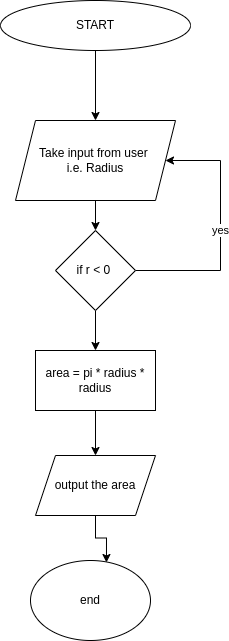

The diagram above was exported from draw.io. Its source (the exported page's mxGraphModel, read from the mxfile embedded in the PNG):
<mxGraphModel dx="1360" dy="807" grid="1" gridSize="10" guides="1" tooltips="1" connect="1" arrows="1" fold="1" page="1" pageScale="1" pageWidth="827" pageHeight="1169" math="0" shadow="0">
  <root>
    <mxCell id="0" />
    <mxCell id="1" parent="0" />
    <mxCell id="A_rII68JMRwlDSZIJ3B1-3" value="" style="edgeStyle=orthogonalEdgeStyle;rounded=0;orthogonalLoop=1;jettySize=auto;html=1;" edge="1" parent="1" source="A_rII68JMRwlDSZIJ3B1-1" target="A_rII68JMRwlDSZIJ3B1-2">
      <mxGeometry relative="1" as="geometry" />
    </mxCell>
    <mxCell id="A_rII68JMRwlDSZIJ3B1-1" value="START" style="ellipse;whiteSpace=wrap;html=1;" vertex="1" parent="1">
      <mxGeometry x="340" y="130" width="190" height="50" as="geometry" />
    </mxCell>
    <mxCell id="A_rII68JMRwlDSZIJ3B1-8" style="edgeStyle=orthogonalEdgeStyle;rounded=0;orthogonalLoop=1;jettySize=auto;html=1;entryX=0.5;entryY=0;entryDx=0;entryDy=0;" edge="1" parent="1" source="A_rII68JMRwlDSZIJ3B1-2" target="A_rII68JMRwlDSZIJ3B1-4">
      <mxGeometry relative="1" as="geometry" />
    </mxCell>
    <mxCell id="A_rII68JMRwlDSZIJ3B1-2" value="Take input from user&amp;nbsp;&lt;br&gt;i.e. Radius" style="shape=parallelogram;perimeter=parallelogramPerimeter;whiteSpace=wrap;html=1;fixedSize=1;" vertex="1" parent="1">
      <mxGeometry x="355" y="250" width="160" height="80" as="geometry" />
    </mxCell>
    <mxCell id="A_rII68JMRwlDSZIJ3B1-5" value="yes" style="edgeStyle=orthogonalEdgeStyle;rounded=0;orthogonalLoop=1;jettySize=auto;html=1;exitX=1;exitY=0.5;exitDx=0;exitDy=0;entryX=1;entryY=0.5;entryDx=0;entryDy=0;" edge="1" parent="1" source="A_rII68JMRwlDSZIJ3B1-4" target="A_rII68JMRwlDSZIJ3B1-2">
      <mxGeometry relative="1" as="geometry">
        <mxPoint x="540" y="440" as="targetPoint" />
        <Array as="points">
          <mxPoint x="560" y="400" />
          <mxPoint x="560" y="290" />
        </Array>
        <mxPoint as="offset" />
      </mxGeometry>
    </mxCell>
    <mxCell id="A_rII68JMRwlDSZIJ3B1-11" style="edgeStyle=orthogonalEdgeStyle;rounded=0;orthogonalLoop=1;jettySize=auto;html=1;entryX=0.5;entryY=0;entryDx=0;entryDy=0;" edge="1" parent="1" source="A_rII68JMRwlDSZIJ3B1-4" target="A_rII68JMRwlDSZIJ3B1-10">
      <mxGeometry relative="1" as="geometry" />
    </mxCell>
    <mxCell id="A_rII68JMRwlDSZIJ3B1-4" value="if r &amp;lt; 0&amp;nbsp;" style="rhombus;whiteSpace=wrap;html=1;" vertex="1" parent="1">
      <mxGeometry x="395" y="360" width="80" height="80" as="geometry" />
    </mxCell>
    <mxCell id="A_rII68JMRwlDSZIJ3B1-14" style="edgeStyle=orthogonalEdgeStyle;rounded=0;orthogonalLoop=1;jettySize=auto;html=1;" edge="1" parent="1" source="A_rII68JMRwlDSZIJ3B1-10" target="A_rII68JMRwlDSZIJ3B1-13">
      <mxGeometry relative="1" as="geometry" />
    </mxCell>
    <mxCell id="A_rII68JMRwlDSZIJ3B1-10" value="area = pi * radius * radius" style="rounded=0;whiteSpace=wrap;html=1;" vertex="1" parent="1">
      <mxGeometry x="375" y="480" width="120" height="60" as="geometry" />
    </mxCell>
    <mxCell id="A_rII68JMRwlDSZIJ3B1-16" style="edgeStyle=orthogonalEdgeStyle;rounded=0;orthogonalLoop=1;jettySize=auto;html=1;entryX=0.633;entryY=0.025;entryDx=0;entryDy=0;entryPerimeter=0;" edge="1" parent="1" source="A_rII68JMRwlDSZIJ3B1-13" target="A_rII68JMRwlDSZIJ3B1-15">
      <mxGeometry relative="1" as="geometry" />
    </mxCell>
    <mxCell id="A_rII68JMRwlDSZIJ3B1-13" value="output the area" style="shape=parallelogram;perimeter=parallelogramPerimeter;whiteSpace=wrap;html=1;fixedSize=1;" vertex="1" parent="1">
      <mxGeometry x="375" y="585" width="120" height="60" as="geometry" />
    </mxCell>
    <mxCell id="A_rII68JMRwlDSZIJ3B1-15" value="end" style="ellipse;whiteSpace=wrap;html=1;" vertex="1" parent="1">
      <mxGeometry x="370" y="690" width="120" height="80" as="geometry" />
    </mxCell>
  </root>
</mxGraphModel>